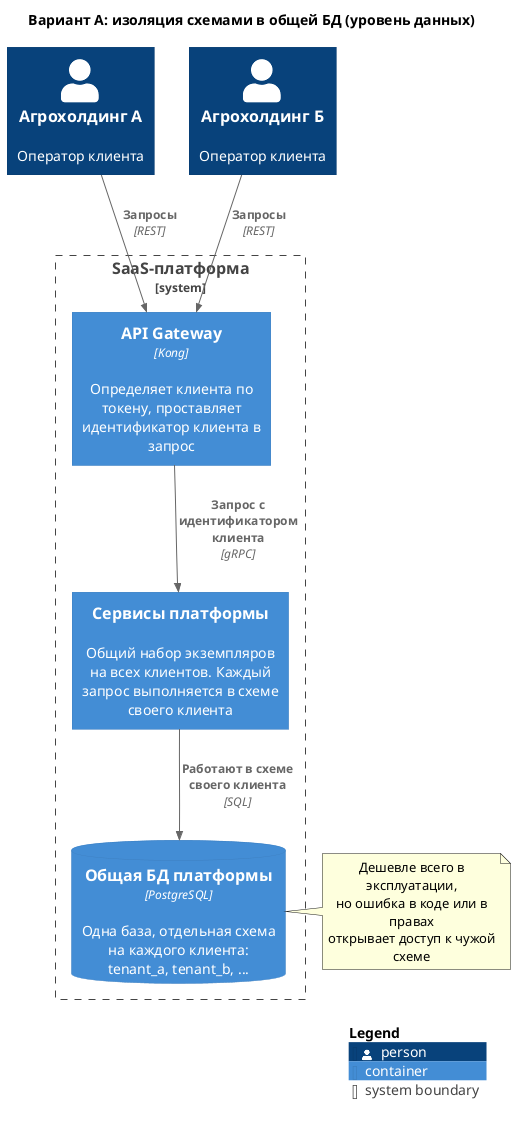

The diagram above was rendered by PlantUML. Its source (embedded in the PNG):
@startuml Изоляция_Схемами_БД

!include ../templates/C4_Container.puml

title Вариант A: изоляция схемами в общей БД (уровень данных)

Person(клиент_а, "Агрохолдинг А", "Оператор клиента")
Person(клиент_б, "Агрохолдинг Б", "Оператор клиента")

System_Boundary(платформа, "SaaS-платформа") {
    Container(gateway, "API Gateway", "Kong", "Определяет клиента по токену, проставляет идентификатор клиента в запрос")
    Container(сервисы, "Сервисы платформы", $descr="Общий набор экземпляров на всех клиентов. Каждый запрос выполняется в схеме своего клиента")
    ContainerDb(бд, "Общая БД платформы", "PostgreSQL", "Одна база, отдельная схема на каждого клиента: tenant_a, tenant_b, ...")
}

Rel(клиент_а, gateway, "Запросы", "REST")
Rel(клиент_б, gateway, "Запросы", "REST")
Rel(gateway, сервисы, "Запрос с идентификатором клиента", "gRPC")
Rel(сервисы, бд, "Работают в схеме своего клиента", "SQL")

note right of бд
  Дешевле всего в эксплуатации,
  но ошибка в коде или в правах
  открывает доступ к чужой схеме
end note

SHOW_LEGEND()
@enduml